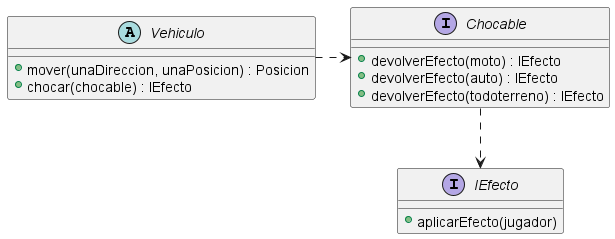

The diagram above was rendered by PlantUML. Its source (embedded in the PNG):
@startuml

abstract class Vehiculo {
    + mover(unaDireccion, unaPosicion) : Posicion
    + chocar(chocable) : IEfecto
}

interface Chocable {
    + devolverEfecto(moto) : IEfecto
    + devolverEfecto(auto) : IEfecto
    + devolverEfecto(todoterreno) : IEfecto
}

interface IEfecto {
    + aplicarEfecto(jugador)
}

Vehiculo .> Chocable
Chocable ..> IEfecto

@enduml